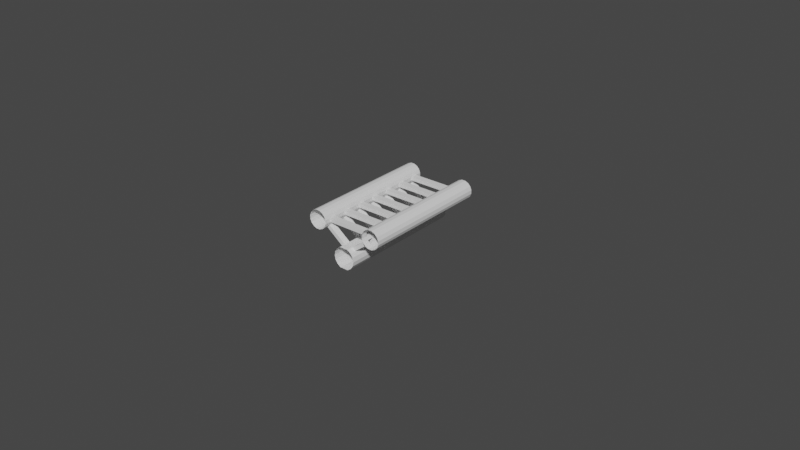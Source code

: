 # Source: Riel_cuerda.blend  (saved by Blender 2.93.21; exported with 4.5.12 LTS)
import bpy
from mathutils import Matrix  # noqa: F401  (used for matrix-valued properties, if any)

bpy.ops.wm.read_factory_settings(use_empty=True)
scene = bpy.context.scene
scene.name = 'Scene'

# ---- collections
col_collection = bpy.data.collections.new('Collection'); scene.collection.children.link(col_collection)

# ---- world
world_world = bpy.data.worlds.new('World'); scene.world = world_world
world_world.use_nodes = True; world_world.node_tree.nodes.clear()
_N = world_world.node_tree.nodes; _L = world_world.node_tree.links
n0 = _N.new('ShaderNodeOutputWorld'); n0.name = 'World Output'; n0.location = (300, 300)
n1 = _N.new('ShaderNodeBackground'); n1.name = 'Background'; n1.location = (10, 300)
n1.inputs[0].default_value = (0.05088, 0.05088, 0.05088, 1.0)
_L.new(n1.outputs[0], n0.inputs[0])
n0.is_active_output = True
world_world.color = (0.05088, 0.05088, 0.05088)
world_world.use_sun_shadow = False
world_world.sun_shadow_jitter_overblur = 0.0

# ---- meshes
me_cylinder = bpy.data.meshes.new('Cylinder')
me_cylinder.from_pydata([(-0.1458, -0.2924, -0.3097), (-0.1458, -0.2924, 0.3097), (-0.2628, -0.2142, -0.3097), (-0.2628, -0.2142, 0.3097), (-0.341, -0.09723, -0.3097), (-0.341, -0.09723, 0.3097), (-0.3684, 0.04078, -0.3097), (-0.3684, 0.04078, 0.3097), (-0.341, 0.1788, -0.3097), (-0.341, 0.1788, 0.3097), (-0.2628, 0.2958, -0.3097), (-0.2628, 0.2958, 0.3097), (-0.1458, 0.3739, -0.3097), (-0.1458, 0.3739, 0.3097), (-0.9398, 1.288, -0.3098), (-0.9398, 1.288, 0.3098), (-0.8281, 1.242, -0.3098), (-0.8281, 1.242, 0.3098), (-0.7426, 1.157, -0.3098), (-0.7426, 1.157, 0.3098), (-0.6963, 1.045, -0.3098), (-0.6963, 1.045, 0.3098), (-0.6963, 0.924, -0.3098), (-0.6963, 0.924, 0.3098), (-0.7426, 0.8123, -0.3098), (-0.7426, 0.8123, 0.3098), (-0.8281, 0.7269, -0.3098), (-0.8281, 0.7269, 0.3098), (-0.9398, 0.6806, -0.3098), (-0.9398, 0.6806, 0.3098), (-1.061, 0.6806, -0.3098), (-1.061, 0.6806, 0.3098), (-1.172, 0.7269, -0.3098), (-1.172, 0.7269, 0.3098), (-1.258, 0.8123, -0.3098), (-1.258, 0.8123, 0.3098), (-1.304, 0.924, -0.3098), (-1.304, 0.924, 0.3098), (-1.304, 1.045, -0.3098), (-1.304, 1.045, 0.3098), (-1.258, 1.157, -0.3098), (-1.258, 1.157, 0.3098), (-1.172, 1.242, -0.3098), (-1.172, 1.242, 0.3098), (-1.061, 1.288, -0.3098), (-1.061, 1.288, 0.3098), (-0.6963, 1.045, 0.1033), (-0.6963, 1.045, -0.1033), (-0.6963, 0.924, 0.1033), (-0.6963, 0.924, -0.1033), (-0.2628, 0.2958, 0.1032), (-0.2628, 0.2958, -0.1032), (-0.1458, 0.3739, 0.1032), (-0.1458, 0.3739, -0.1032), (-0.7426, 0.8123, 0.1033), (-0.7426, 0.8123, -0.1033), (-0.8281, 0.7269, 0.1033), (0.1302, -0.2924, -0.3097), (0.1302, -0.2924, 0.3097), (0.2472, -0.2142, -0.3097), (0.2472, -0.2142, 0.3097), (0.3254, -0.09723, -0.3097), (0.3254, -0.09723, 0.3097), (0.3528, 0.04078, -0.3097), (0.3528, 0.04078, 0.3097), (0.3254, 0.1788, -0.3097), (0.3254, 0.1788, 0.3097), (0.2472, 0.2958, -0.3097), (0.2472, 0.2958, 0.3097), (0.1302, 0.3739, -0.3097), (0.1302, 0.3739, 0.3097), (0.9398, 1.288, -0.3098), (0.9398, 1.288, 0.3098), (0.8281, 1.242, -0.3098), (0.8281, 1.242, 0.3098), (0.7426, 1.157, -0.3098), (0.7426, 1.157, 0.3098), (0.6963, 1.045, -0.3098), (0.6963, 1.045, 0.3098), (0.6963, 0.924, -0.3098), (0.6963, 0.924, 0.3098), (0.7426, 0.8123, -0.3098), (0.7426, 0.8123, 0.3098), (0.8281, 0.7269, -0.3098), (0.8281, 0.7269, 0.3098), (0.9398, 0.6806, -0.3098), (0.9398, 0.6806, 0.3098), (1.061, 0.6806, -0.3098), (1.061, 0.6806, 0.3098), (1.172, 0.7269, -0.3098), (1.172, 0.7269, 0.3098), (1.258, 0.8123, -0.3098), (1.258, 0.8123, 0.3098), (1.304, 0.924, -0.3098), (1.304, 0.924, 0.3098), (1.304, 1.045, -0.3098), (1.304, 1.045, 0.3098), (1.258, 1.157, -0.3098), (1.258, 1.157, 0.3098), (1.172, 1.242, -0.3098), (1.172, 1.242, 0.3098), (1.061, 1.288, -0.3098), (1.061, 1.288, 0.3098), (0.6963, 1.045, 0.1033), (0.6963, 1.045, -0.1033), (0.6963, 0.924, 0.1033), (0.6963, 0.924, -0.1033), (0.2472, 0.2958, 0.1032), (0.2472, 0.2958, -0.1032), (0.1302, 0.3739, 0.1032), (0.1302, 0.3739, -0.1032), (0.7426, 0.8123, 0.1033), (0.7426, 0.8123, -0.1033), (0.8281, 0.7269, 0.1033), (0.8281, 0.7269, -0.1033), (-0.8281, 0.7269, -0.1033)], [], [(51, 53, 12, 10), (68, 107, 108, 67, 69, 110, 109, 70), (46, 103, 104, 47), (29, 28, 26, 27), (66, 65, 67, 108, 107, 68), (54, 25, 27, 56), (47, 104, 106, 49), (22, 49, 48, 23, 25, 54, 55, 24), (18, 19, 21, 46, 47, 20), (46, 21, 23, 48), (48, 105, 103, 46), (49, 22, 20, 47), (0, 57, 58, 1), (11, 13, 52, 50), (55, 54, 52, 53), (9, 11, 50, 51, 10, 8), (7, 9, 8, 6), (5, 7, 6, 4), (3, 5, 4, 2), (1, 3, 2, 0), (15, 14, 44, 45), (16, 17, 19, 18), (28, 29, 31, 30), (30, 31, 33, 32), (32, 33, 35, 34), (34, 35, 37, 36), (36, 37, 39, 38), (38, 39, 41, 40), (40, 41, 43, 42), (42, 43, 45, 44), (14, 15, 17, 16), (54, 56, 50, 52), (76, 75, 77, 78), (111, 113, 84, 82), (79, 81, 112, 111, 82, 80, 105, 106), (103, 105, 80, 78), (106, 104, 77, 79), (112, 110, 109, 111), (64, 63, 65, 66), (62, 61, 63, 64), (60, 59, 61, 62), (58, 57, 59, 60), (72, 102, 101, 71), (73, 75, 76, 74), (81, 83, 114, 112), (114, 108, 110, 112), (83, 85, 86, 84, 113, 114), (85, 87, 88, 86), (87, 89, 90, 88), (89, 91, 92, 90), (91, 93, 94, 92), (93, 95, 96, 94), (95, 97, 98, 96), (97, 99, 100, 98), (99, 101, 102, 100), (71, 73, 74, 72), (111, 109, 107, 113), (113, 107, 108, 114), (49, 106, 105, 48), (70, 109, 110, 69, 12, 13), (11, 10, 8, 9), (51, 115, 55, 53), (50, 56, 115, 51), (24, 55, 115, 26)])
_uv = me_cylinder.uv_layers.new(name='UVMap')
_uv.uv.foreach_set('vector', [0.125, 0.6667, 0.0625, 0.6667, 0.0625, 0.5, 0.125, 0.5, 0.125, 1.0, 0.125, 0.8333, 0.125, 0.6667, 0.125, 0.5, 0.0625, 0.5, 0.0625, 0.6667, 0.0625, 0.8333, 0.0625, 1.0, 0.7812, 0.8333, 0.7812, 0.8333, 0.7812, 0.6667, 0.7812, 0.6667, 0.5312, 1.0, 0.5312, 0.5, 0.5938, 0.5, 0.5938, 1.0, 0.1875, 1.0, 0.1875, 0.5, 0.125, 0.5, 0.125, 0.6667, 0.125, 0.8333, 0.125, 1.0, 0.6562, 0.8333, 0.6562, 1.0, 0.5938, 1.0, 0.5938, 0.8333, 0.7812, 0.6667, 0.7812, 0.6667, 0.7188, 0.6667, 0.7188, 0.6667, 0.7188, 0.5, 0.7188, 0.6667, 0.7188, 0.8333, 0.7188, 1.0, 0.6562, 1.0, 0.6562, 0.8333, 0.6562, 0.6667, 0.6562, 0.5, 0.8438, 0.5, 0.8438, 1.0, 0.7812, 1.0, 0.7812, 0.8333, 0.7812, 0.6667, 0.7812, 0.5, 0.7812, 0.8333, 0.7812, 1.0, 0.7188, 1.0, 0.7188, 0.8333, 0.7188, 0.8333, 0.7188, 0.8333, 0.7812, 0.8333, 0.7812, 0.8333, 0.7188, 0.6667, 0.7188, 0.5, 0.7812, 0.5, 0.7812, 0.6667, 0.4375, 0.5, 0.4375, 0.5, 0.4375, 1.0, 0.4375, 1.0, 0.125, 1.0, 0.0625, 1.0, 0.0625, 0.8333, 0.125, 0.8333, 0.6562, 0.6667, 0.6562, 0.8333, 0.0625, 0.8333, 0.0625, 0.6667, 0.1875, 1.0, 0.125, 1.0, 0.125, 0.8333, 0.125, 0.6667, 0.125, 0.5, 0.1875, 0.5, 0.25, 1.0, 0.1875, 1.0, 0.1875, 0.5, 0.25, 0.5, 0.3125, 1.0, 0.25, 1.0, 0.25, 0.5, 0.3125, 0.5, 0.375, 1.0, 0.3125, 1.0, 0.3125, 0.5, 0.375, 0.5, 0.4375, 1.0, 0.375, 1.0, 0.375, 0.5, 0.4375, 0.5, 0.9688, 1.0, 0.9688, 0.5, 0.03125, 0.5, 0.03125, 1.0, 0.9062, 0.5, 0.9062, 1.0, 0.8438, 1.0, 0.8438, 0.5, 0.5312, 0.5, 0.5312, 1.0, 0.4688, 1.0, 0.4688, 0.5, 0.4688, 0.5, 0.4688, 1.0, 0.4062, 1.0, 0.4062, 0.5, 0.4062, 0.5, 0.4062, 1.0, 0.3438, 1.0, 0.3438, 0.5, 0.3438, 0.5, 0.3438, 1.0, 0.2812, 1.0, 0.2812, 0.5, 0.2812, 0.5, 0.2812, 1.0, 0.2188, 1.0, 0.2188, 0.5, 0.2188, 0.5, 0.2188, 1.0, 0.1562, 1.0, 0.1562, 0.5, 0.1562, 0.5, 0.1562, 1.0, 0.09375, 1.0, 0.09375, 0.5, 0.09375, 0.5, 0.09375, 1.0, 0.03125, 1.0, 0.03125, 0.5, 0.9688, 0.5, 0.9688, 1.0, 0.9062, 1.0, 0.9062, 0.5, 0.6562, 0.8333, 0.5938, 0.8333, 0.125, 0.8333, 0.0625, 0.8333, 0.8438, 1.0, 0.8438, 0.5, 0.7812, 0.5, 0.7812, 1.0, 0.6562, 0.8333, 0.5938, 0.8333, 0.5938, 1.0, 0.6562, 1.0, 0.7188, 0.5, 0.6562, 0.5, 0.6562, 0.6667, 0.6562, 0.8333, 0.6562, 1.0, 0.7188, 1.0, 0.7188, 0.8333, 0.7188, 0.6667, 0.7812, 0.8333, 0.7188, 0.8333, 0.7188, 1.0, 0.7812, 1.0, 0.7188, 0.6667, 0.7812, 0.6667, 0.7812, 0.5, 0.7188, 0.5, 0.6562, 0.6667, 0.0625, 0.6667, 0.0625, 0.8333, 0.6562, 0.8333, 0.25, 1.0, 0.25, 0.5, 0.1875, 0.5, 0.1875, 1.0, 0.3125, 1.0, 0.3125, 0.5, 0.25, 0.5, 0.25, 1.0, 0.375, 1.0, 0.375, 0.5, 0.3125, 0.5, 0.3125, 1.0, 0.4375, 1.0, 0.4375, 0.5, 0.375, 0.5, 0.375, 1.0, 0.9688, 1.0, 0.03125, 1.0, 0.03125, 0.5, 0.9688, 0.5, 0.9062, 0.5, 0.8438, 0.5, 0.8438, 1.0, 0.9062, 1.0, 0.6562, 0.5, 0.5938, 0.5, 0.5938, 0.6667, 0.6562, 0.6667, 0.5938, 0.6667, 0.125, 0.6667, 0.0625, 0.6667, 0.6562, 0.6667, 0.5938, 0.5, 0.5312, 0.5, 0.5312, 1.0, 0.5938, 1.0, 0.5938, 0.8333, 0.5938, 0.6667, 0.5312, 0.5, 0.4688, 0.5, 0.4688, 1.0, 0.5312, 1.0, 0.4688, 0.5, 0.4062, 0.5, 0.4062, 1.0, 0.4688, 1.0, 0.4062, 0.5, 0.3438, 0.5, 0.3438, 1.0, 0.4062, 1.0, 0.3438, 0.5, 0.2812, 0.5, 0.2812, 1.0, 0.3438, 1.0, 0.2812, 0.5, 0.2188, 0.5, 0.2188, 1.0, 0.2812, 1.0, 0.2188, 0.5, 0.1562, 0.5, 0.1562, 1.0, 0.2188, 1.0, 0.1562, 0.5, 0.09375, 0.5, 0.09375, 1.0, 0.1562, 1.0, 0.09375, 0.5, 0.03125, 0.5, 0.03125, 1.0, 0.09375, 1.0, 0.9688, 0.5, 0.9062, 0.5, 0.9062, 1.0, 0.9688, 1.0, 0.6562, 0.8333, 0.0625, 0.8333, 0.125, 0.8333, 0.5938, 0.8333, 0.5938, 0.8333, 0.125, 0.8333, 0.125, 0.6667, 0.5938, 0.6667, 0.7188, 0.6667, 0.7188, 0.6667, 0.7188, 0.8333, 0.7188, 0.8333, 0.0625, 1.0, 0.0625, 0.8333, 0.0625, 0.6667, 0.0625, 0.5, 0.0625, 0.5, 0.0625, 1.0, 0.125, 1.0, 0.125, 0.5, 0.1875, 0.5, 0.1875, 1.0, 0.125, 0.6667, 0.0, 0.0, 0.6562, 0.6667, 0.0625, 0.6667, 0.125, 0.8333, 0.5938, 0.8333, 0.5938, 0.6667, 0.125, 0.6667, 0.6562, 0.5, 0.6562, 0.6667, 0.0, 0.0, 0.0, 0.0])
me_cylinder.use_remesh_fix_poles = True
me_cylinder.use_remesh_preserve_attributes = False
me_cylinder.update()

# ---- curves / text
cu_beziercurve = bpy.data.curves.new('BezierCurve', 'CURVE')
cu_beziercurve.dimensions = '3D'
_sp = cu_beziercurve.splines.new('BEZIER'); _sp.bezier_points.add(1)
_sp.bezier_points.foreach_set('co', [-1.0, 0.0, 0.0, 1.0, 0.0, 0.0])
_sp.bezier_points.foreach_set('handle_left', [-1.5, -0.5, 0.0, 0.0, 0.0, 0.0])
_sp.bezier_points.foreach_set('handle_right', [-0.5, 0.5, 0.0, 2.0, 0.0, 0.0])
for _p, _l, _r in zip(_sp.bezier_points, ['ALIGNED', 'ALIGNED'], ['ALIGNED', 'ALIGNED']): _p.handle_left_type = _l; _p.handle_right_type = _r
_sp.order_u = 0
_sp.order_v = 0
cu_beziercurve.use_path = True
cu_beziercurve.fill_mode = 'FULL'

# ---- objects
ob_cylinder = bpy.data.objects.new('Cylinder', me_cylinder)
ob_beziercurve = bpy.data.objects.new('BezierCurve', cu_beziercurve)

# ---- transforms, parenting, visibility, modifiers, constraints
ob_cylinder.location = (0.0, 0.0, 0.0)
ob_cylinder.rotation_euler = (1.571, -0.0, 0.0)
_m = ob_cylinder.modifiers.new('Array', 'ARRAY')
_m.count = 7
_m.relative_offset_displace = (0.0, 0.0, 1.0)
_m.use_merge_vertices = True
ob_beziercurve.location = (0.0, 0.0, 0.0)
ob_beziercurve.scale = (5.0, 1.0, 1.0)

# ---- collection membership
col_collection.objects.link(ob_cylinder)
col_collection.objects.link(ob_beziercurve)

# ---- scene / render settings (as saved in the file)
scene.frame_start = 1; scene.frame_end = 250; scene.frame_set(33)
scene.render.engine = 'BLENDER_EEVEE_NEXT'
scene.cycles.use_denoising = False
scene.cycles.samples = 128
scene.cycles.sampling_pattern = 'TABULATED_SOBOL'
scene.cycles.use_adaptive_sampling = False
scene.cycles.use_light_tree = False
scene.view_settings.view_transform = 'Filmic'
bpy.context.view_layer.update()

# ---- added for rendering (the .blend has no active camera and no usable light): camera, sun
cam_auto = bpy.data.cameras.new('AutoCamera')
cam_auto.lens = 50.0
cam_auto.sensor_width = 36.0
cam_auto.clip_end = 1000.0
ob_auto_camera = bpy.data.objects.new('AutoCamera', cam_auto)
scene.collection.objects.link(ob_auto_camera)
ob_auto_camera.location = (19.1973, -24.5505, 15.502)
ob_auto_camera.rotation_euler = (1.09748, -7.21219e-08, 0.694738)
scene.camera = ob_auto_camera
light_auto_sun = bpy.data.lights.new('AutoSun', 'SUN')
light_auto_sun.energy = 3.0
light_auto_sun.angle = 0.0523599
ob_auto_sun = bpy.data.objects.new('AutoSun', light_auto_sun)
scene.collection.objects.link(ob_auto_sun)
ob_auto_sun.rotation_euler = (0.872665, 0.174533, 0.523599)
bpy.context.view_layer.update()
